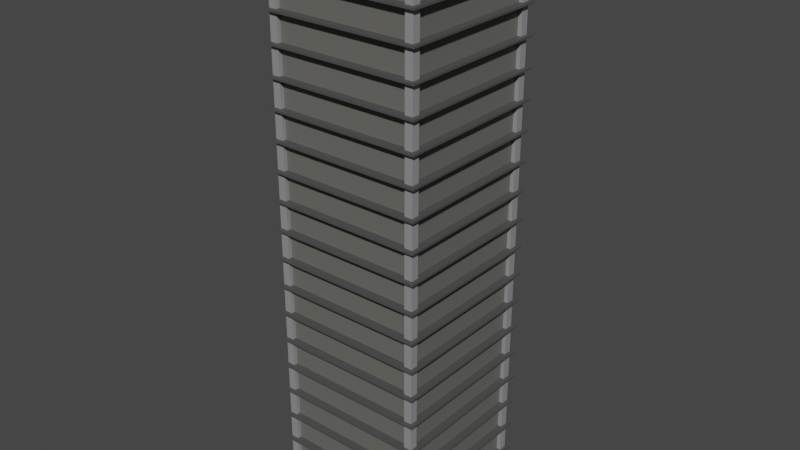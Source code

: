 # Source: floor-2.blend  (saved by Blender 3.6.13; exported with 4.5.12 LTS)
import bpy
from mathutils import Matrix  # noqa: F401  (used for matrix-valued properties, if any)

bpy.ops.wm.read_factory_settings(use_empty=True)
scene = bpy.context.scene
scene.name = 'Scene'

# ---- collections
col_collection = bpy.data.collections.new('Collection'); scene.collection.children.link(col_collection)

# ---- materials (node trees are filled in below, after node groups)
mat_wall = bpy.data.materials.new('wall')
mat_wall.use_transparent_shadow = False
mat_pillar = bpy.data.materials.new('pillar')
mat_pillar.use_transparent_shadow = False
mat_floor = bpy.data.materials.new('floor')
mat_floor.alpha_threshold = 0.0
mat_floor.use_transparent_shadow = False
mat_floor.roughness = 0.5
mat_floor.line_color = (0.0, 0.0, 0.0, 1.0)
mat_legs = bpy.data.materials.new('legs')
mat_legs.use_transparent_shadow = False
mat_top = bpy.data.materials.new('top')
mat_top.use_transparent_shadow = False

# ---- material node trees
mat_wall.use_nodes = True; mat_wall.node_tree.nodes.clear()
_N = mat_wall.node_tree.nodes; _L = mat_wall.node_tree.links
n0 = _N.new('ShaderNodeBsdfPrincipled'); n0.name = 'Principled BSDF'; n0.location = (10, 300)
n0.distribution = 'GGX'
n0.subsurface_method = 'RANDOM_WALK_SKIN'
n0.inputs[0].default_value = (0.1368, 0.1348, 0.1221, 1.0)
n0.inputs[3].default_value = 1.45
n0.inputs[27].default_value = (0.0, 0.0, 0.0, 1.0)
n0.inputs[28].default_value = 1.0
n1 = _N.new('ShaderNodeOutputMaterial'); n1.name = 'Material Output'; n1.location = (300, 300)
_L.new(n0.outputs[0], n1.inputs[0])
n1.is_active_output = True
mat_pillar.use_nodes = True; mat_pillar.node_tree.nodes.clear()
_N = mat_pillar.node_tree.nodes; _L = mat_pillar.node_tree.links
n0 = _N.new('ShaderNodeBsdfPrincipled'); n0.name = 'Principled BSDF'; n0.location = (10, 300)
n0.distribution = 'GGX'
n0.subsurface_method = 'RANDOM_WALK_SKIN'
n0.inputs[0].default_value = (0.2713, 0.2713, 0.2713, 1.0)
n0.inputs[3].default_value = 1.45
n0.inputs[27].default_value = (0.0, 0.0, 0.0, 1.0)
n0.inputs[28].default_value = 1.0
n1 = _N.new('ShaderNodeOutputMaterial'); n1.name = 'Material Output'; n1.location = (300, 300)
_L.new(n0.outputs[0], n1.inputs[0])
n1.is_active_output = True
mat_floor.use_nodes = True; mat_floor.node_tree.nodes.clear()
_N = mat_floor.node_tree.nodes; _L = mat_floor.node_tree.links
n0 = _N.new('ShaderNodeOutputMaterial'); n0.name = 'Material Output'; n0.location = (300, 300)
n1 = _N.new('ShaderNodeBsdfPrincipled'); n1.name = 'Principled BSDF'; n1.location = (10, 300)
n1.distribution = 'GGX'
n1.subsurface_method = 'RANDOM_WALK_SKIN'
n1.inputs[0].default_value = (0.07301, 0.07301, 0.07301, 1.0)
n1.inputs[3].default_value = 1.45
n1.inputs[27].default_value = (0.0, 0.0, 0.0, 1.0)
n1.inputs[28].default_value = 1.0
_L.new(n1.outputs[0], n0.inputs[0])
n0.is_active_output = True
mat_legs.use_nodes = True; mat_legs.node_tree.nodes.clear()
_N = mat_legs.node_tree.nodes; _L = mat_legs.node_tree.links
n0 = _N.new('ShaderNodeBsdfPrincipled'); n0.name = 'Principled BSDF'; n0.location = (10, 300)
n0.distribution = 'GGX'
n0.subsurface_method = 'RANDOM_WALK_SKIN'
n0.inputs[0].default_value = (0.01702, 0.01402, 0.01005, 1.0)
n0.inputs[2].default_value = 0.9247
n0.inputs[3].default_value = 1.45
n0.inputs[27].default_value = (0.0, 0.0, 0.0, 1.0)
n0.inputs[28].default_value = 1.0
n1 = _N.new('ShaderNodeOutputMaterial'); n1.name = 'Material Output'; n1.location = (300, 300)
_L.new(n0.outputs[0], n1.inputs[0])
n1.is_active_output = True
mat_top.use_nodes = True; mat_top.node_tree.nodes.clear()
_N = mat_top.node_tree.nodes; _L = mat_top.node_tree.links
n0 = _N.new('ShaderNodeBsdfPrincipled'); n0.name = 'Principled BSDF'; n0.location = (10, 300)
n0.distribution = 'GGX'
n0.subsurface_method = 'RANDOM_WALK_SKIN'
n0.inputs[0].default_value = (0.6148, 0.2904, 0.09972, 1.0)
n0.inputs[2].default_value = 0.7911
n0.inputs[3].default_value = 1.45
n0.inputs[27].default_value = (0.0, 0.0, 0.0, 1.0)
n0.inputs[28].default_value = 1.0
n1 = _N.new('ShaderNodeOutputMaterial'); n1.name = 'Material Output'; n1.location = (300, 300)
_L.new(n0.outputs[0], n1.inputs[0])
n1.is_active_output = True

# ---- world
world_world = bpy.data.worlds.new('World'); scene.world = world_world
world_world.use_nodes = True; world_world.node_tree.nodes.clear()
_N = world_world.node_tree.nodes; _L = world_world.node_tree.links
n0 = _N.new('ShaderNodeOutputWorld'); n0.name = 'World Output'; n0.location = (300, 300)
n1 = _N.new('ShaderNodeBackground'); n1.name = 'Background'; n1.location = (10, 300)
n1.inputs[0].default_value = (0.05088, 0.05088, 0.05088, 1.0)
_L.new(n1.outputs[0], n0.inputs[0])
n0.is_active_output = True
world_world.color = (0.05088, 0.05088, 0.05088)
world_world.use_sun_shadow = False
world_world.sun_shadow_jitter_overblur = 0.0

# ---- meshes
me_plane_001 = bpy.data.meshes.new('Plane.001')
me_plane_001.from_pydata([(-18.0, 18.0, 0.0), (-18.0, -18.0, 0.0), (-18.0, 18.0, 7.0), (-18.0, -18.0, 7.0), (17.0, -19.0, 0.0), (17.0, -19.0, 7.0), (17.0, -17.0, 0.0), (17.0, -17.0, 7.0), (19.0, -19.0, 0.0), (19.0, -19.0, 7.0), (19.0, -17.0, 0.0), (19.0, -17.0, 7.0), (20.0, 20.0, 0.2525), (20.0, 20.0, -0.2525), (20.0, -20.0, 0.2525), (-20.0, 20.0, 0.2525), (-20.0, 20.0, -0.2525), (-20.0, -20.0, 0.2525), (-20.0, -20.0, -0.2525), (20.0, -20.0, -0.2525), (-19.0, 17.0, 0.0), (-19.0, 19.0, 0.0), (-19.0, 17.0, 7.0), (-17.0, 17.0, 0.0), (-17.0, 19.0, 0.0), (-17.0, 17.0, 7.0), (-17.0, 19.0, 7.0), (-19.0, 19.0, 7.0), (17.0, 17.0, 0.0), (17.0, 19.0, 0.0), (17.0, 17.0, 7.0), (19.0, 17.0, 0.0), (19.0, 19.0, 0.0), (19.0, 17.0, 7.0), (19.0, 19.0, 7.0), (17.0, 19.0, 7.0), (-19.0, -19.0, 0.0), (-19.0, -17.0, 0.0), (-19.0, -19.0, 7.0), (-17.0, -19.0, 0.0), (-17.0, -17.0, 0.0), (-17.0, -19.0, 7.0), (-17.0, -17.0, 7.0), (-19.0, -17.0, 7.0), (18.0, 18.0, -2.384e-07), (18.0, -18.0, -2.384e-07), (18.0, 18.0, 7.0), (18.0, -18.0, 7.0), (18.0, 18.0, -2.384e-07), (-18.0, 18.0, -2.384e-07), (18.0, 18.0, 7.0), (-18.0, 18.0, 7.0), (18.0, -18.0, -2.384e-07), (-18.0, -18.0, 0.0), (18.0, -18.0, 7.0), (-18.0, -18.0, 7.0)], [], [(0, 1, 3, 2), (4, 5, 7, 6), (6, 7, 11, 10), (10, 11, 9, 8), (8, 9, 5, 4), (6, 10, 8, 4), (11, 7, 5, 9), (16, 15, 12, 13), (13, 12, 14, 19), (12, 15, 17, 14), (18, 17, 15, 16), (19, 14, 17, 18), (16, 13, 19, 18), (21, 24, 23, 20), (20, 22, 27, 21), (23, 25, 22, 20), (24, 26, 25, 23), (26, 27, 22, 25), (21, 27, 26, 24), (29, 32, 31, 28), (28, 30, 35, 29), (31, 33, 30, 28), (32, 34, 33, 31), (34, 35, 30, 33), (29, 35, 34, 32), (37, 40, 39, 36), (36, 38, 43, 37), (39, 41, 38, 36), (40, 42, 41, 39), (42, 43, 38, 41), (37, 43, 42, 40), (44, 45, 47, 46), (48, 49, 51, 50), (52, 53, 55, 54)])
me_plane_001.polygons.foreach_set('material_index', [0, 1, 1, 1, 1, 1, 1, 2, 2, 2, 2, 2, 2, 1, 1, 1, 1, 1, 1, 1, 1, 1, 1, 1, 1, 1, 1, 1, 1, 1, 1, 0, 0, 0])
_uv = me_plane_001.uv_layers.new(name='UVMap')
_uv.uv.foreach_set('vector', [0.0, 0.0, 1.0, 0.0, 1.0, 1.0, 0.0, 1.0, 0.375, 0.0, 0.625, 0.0, 0.625, 0.25, 0.375, 0.25, 0.375, 0.25, 0.625, 0.25, 0.625, 0.5, 0.375, 0.5, 0.375, 0.5, 0.625, 0.5, 0.625, 0.75, 0.375, 0.75, 0.375, 0.75, 0.625, 0.75, 0.625, 1.0, 0.375, 1.0, 0.125, 0.5, 0.375, 0.5, 0.375, 0.75, 0.125, 0.75, 0.625, 0.5, 0.875, 0.5, 0.875, 0.75, 0.625, 0.75, 0.375, 0.25, 0.625, 0.25, 0.625, 0.5, 0.375, 0.5, 0.375, 0.5, 0.625, 0.5, 0.625, 0.75, 0.375, 0.75, 0.625, 0.5, 0.875, 0.5, 0.875, 0.75, 0.625, 0.75, 0.375, 0.0, 0.625, 0.0, 0.625, 0.25, 0.375, 0.25, 0.375, 0.75, 0.625, 0.75, 0.625, 1.0, 0.375, 1.0, 0.125, 0.5, 0.375, 0.5, 0.375, 0.75, 0.125, 0.75, 0.125, 0.5, 0.375, 0.5, 0.375, 0.75, 0.125, 0.75, 0.375, 0.0, 0.625, 0.0, 0.625, 0.25, 0.375, 0.25, 0.375, 0.75, 0.625, 0.75, 0.625, 1.0, 0.375, 1.0, 0.375, 0.5, 0.625, 0.5, 0.625, 0.75, 0.375, 0.75, 0.625, 0.5, 0.875, 0.5, 0.875, 0.75, 0.625, 0.75, 0.375, 0.25, 0.625, 0.25, 0.625, 0.5, 0.375, 0.5, 0.125, 0.5, 0.375, 0.5, 0.375, 0.75, 0.125, 0.75, 0.375, 0.0, 0.625, 0.0, 0.625, 0.25, 0.375, 0.25, 0.375, 0.75, 0.625, 0.75, 0.625, 1.0, 0.375, 1.0, 0.375, 0.5, 0.625, 0.5, 0.625, 0.75, 0.375, 0.75, 0.625, 0.5, 0.875, 0.5, 0.875, 0.75, 0.625, 0.75, 0.375, 0.25, 0.625, 0.25, 0.625, 0.5, 0.375, 0.5, 0.125, 0.5, 0.375, 0.5, 0.375, 0.75, 0.125, 0.75, 0.375, 0.0, 0.625, 0.0, 0.625, 0.25, 0.375, 0.25, 0.375, 0.75, 0.625, 0.75, 0.625, 1.0, 0.375, 1.0, 0.375, 0.5, 0.625, 0.5, 0.625, 0.75, 0.375, 0.75, 0.625, 0.5, 0.875, 0.5, 0.875, 0.75, 0.625, 0.75, 0.375, 0.25, 0.625, 0.25, 0.625, 0.5, 0.375, 0.5, 0.0, 0.0, 1.0, 0.0, 1.0, 1.0, 0.0, 1.0, 0.0, 0.0, 1.0, 0.0, 1.0, 1.0, 0.0, 1.0, 0.0, 0.0, 1.0, 0.0, 1.0, 1.0, 0.0, 1.0])
me_plane_001.materials.append(mat_wall)
me_plane_001.materials.append(mat_pillar)
me_plane_001.materials.append(mat_floor)
me_plane_001.materials.append(mat_legs)
me_plane_001.materials.append(mat_top)
me_plane_001.update()

# ---- objects
ob_plane_001 = bpy.data.objects.new('Plane.001', me_plane_001)

# ---- transforms, parenting, visibility, modifiers, constraints
ob_plane_001.location = (0.0, 0.0, 0.0)
_m = ob_plane_001.modifiers.new('Array', 'ARRAY')
_m.count = 20
_m.relative_offset_displace = (0.0, 0.0, 1.0)

# ---- collection membership
col_collection.objects.link(ob_plane_001)

# ---- scene / render settings (as saved in the file)
scene.frame_start = 1; scene.frame_end = 250; scene.frame_set(1)
scene.render.engine = 'BLENDER_EEVEE_NEXT'
scene.cycles.sampling_pattern = 'TABULATED_SOBOL'
scene.view_settings.view_transform = 'Filmic'
bpy.context.view_layer.update()

# ---- added for rendering (the .blend has no active camera and no usable light): camera, sun
cam_auto = bpy.data.cameras.new('AutoCamera')
cam_auto.lens = 50.0
cam_auto.sensor_width = 36.0
cam_auto.clip_end = 2528.06
ob_auto_camera = bpy.data.objects.new('AutoCamera', cam_auto)
scene.collection.objects.link(ob_auto_camera)
ob_auto_camera.location = (144.05, -172.86, 187.512)
ob_auto_camera.rotation_euler = (1.09748, -7.21219e-08, 0.694738)
scene.camera = ob_auto_camera
light_auto_sun = bpy.data.lights.new('AutoSun', 'SUN')
light_auto_sun.energy = 3.0
light_auto_sun.angle = 0.0523599
ob_auto_sun = bpy.data.objects.new('AutoSun', light_auto_sun)
scene.collection.objects.link(ob_auto_sun)
ob_auto_sun.rotation_euler = (0.872665, 0.174533, 0.523599)
bpy.context.view_layer.update()
